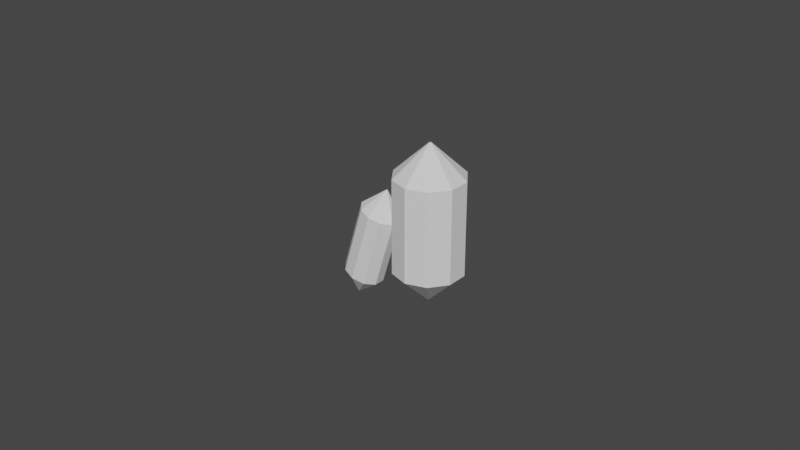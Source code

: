 # Source: crystal.blend  (saved by Blender 3.5.10; exported with 4.5.12 LTS)
import bpy
from mathutils import Matrix  # noqa: F401  (used for matrix-valued properties, if any)

bpy.ops.wm.read_factory_settings(use_empty=True)
scene = bpy.context.scene
scene.name = 'Scene'

# ---- collections
col_collection = bpy.data.collections.new('Collection'); scene.collection.children.link(col_collection)

# ---- world
world_world = bpy.data.worlds.new('World'); scene.world = world_world
world_world.use_nodes = True; world_world.node_tree.nodes.clear()
_N = world_world.node_tree.nodes; _L = world_world.node_tree.links
n0 = _N.new('ShaderNodeOutputWorld'); n0.name = 'World Output'; n0.location = (300, 300)
n1 = _N.new('ShaderNodeBackground'); n1.name = 'Background'; n1.location = (10, 300)
n1.inputs[0].default_value = (0.05088, 0.05088, 0.05088, 1.0)
_L.new(n1.outputs[0], n0.inputs[0])
n0.is_active_output = True
world_world.color = (0.05088, 0.05088, 0.05088)
world_world.use_sun_shadow = False
world_world.sun_shadow_jitter_overblur = 0.0

# ---- meshes
me_cylinder = bpy.data.meshes.new('Cylinder')
me_cylinder.from_pydata([(0.0, 0.0, -0.025), (-1.388e-17, -6.939e-18, 0.025), (2.732e-13, 0.01103, 0.01488), (1.224e-14, 0.0003949, 0.025), (0.0002321, 0.0003195, 0.025), (0.006485, 0.008925, 0.01488), (0.0003756, 0.000122, 0.025), (0.01049, 0.003409, 0.01488), (0.0003756, -0.000122, 0.025), (0.01049, -0.003409, 0.01488), (0.0002321, -0.0003195, 0.025), (0.006485, -0.008925, 0.01488), (1.224e-14, -0.0003949, 0.025), (2.732e-13, -0.01103, 0.01488), (-0.0002321, -0.0003195, 0.025), (-0.006485, -0.008925, 0.01488), (-0.0003756, -0.000122, 0.025), (-0.01049, -0.003409, 0.01488), (-0.0003756, 0.000122, 0.025), (-0.01049, 0.003409, 0.01488), (-0.0002321, 0.0003195, 0.025), (-0.006485, 0.008925, 0.01488), (0.0, 0.0003282, -0.025), (6.954e-14, 0.01101, -0.01485), (0.00647, 0.008906, -0.01485), (0.0001929, 0.0002655, -0.025), (0.01047, 0.003402, -0.01485), (0.0003121, 0.0001014, -0.025), (0.01047, -0.003402, -0.01485), (0.0003121, -0.0001014, -0.025), (0.00647, -0.008906, -0.01485), (0.0001929, -0.0002655, -0.025), (6.954e-14, -0.01101, -0.01485), (0.0, -0.0003282, -0.025), (-0.00647, -0.008906, -0.01485), (-0.0001929, -0.0002655, -0.025), (-0.01047, -0.003402, -0.01485), (-0.0003121, -0.0001014, -0.025), (-0.01047, 0.003402, -0.01485), (-0.0003121, 0.0001014, -0.025), (-0.00647, 0.008906, -0.01485), (-0.0001929, 0.0002655, -0.025)], [], [(40, 21, 2, 23), (0, 25, 27), (23, 2, 5, 24), (24, 5, 7, 26), (0, 27, 29), (1, 8, 6), (26, 7, 9, 28), (0, 29, 31), (1, 10, 8), (28, 9, 11, 30), (0, 31, 33), (1, 12, 10), (30, 11, 13, 32), (0, 33, 35), (1, 14, 12), (32, 13, 15, 34), (0, 35, 37), (1, 16, 14), (34, 15, 17, 36), (0, 37, 39), (1, 18, 16), (36, 17, 19, 38), (0, 39, 41), (1, 20, 18), (38, 19, 21, 40), (0, 22, 25), (1, 4, 3), (1, 6, 4), (5, 2, 3, 4), (7, 5, 4, 6), (9, 7, 6, 8), (11, 9, 8, 10), (13, 11, 10, 12), (15, 13, 12, 14), (17, 15, 14, 16), (19, 17, 16, 18), (21, 19, 18, 20), (2, 21, 20, 3), (1, 3, 20), (23, 24, 25, 22), (24, 26, 27, 25), (26, 28, 29, 27), (28, 30, 31, 29), (30, 32, 33, 31), (32, 34, 35, 33), (34, 36, 37, 35), (36, 38, 39, 37), (38, 40, 41, 39), (40, 23, 22, 41), (0, 41, 22)])
_uv = me_cylinder.uv_layers.new(name='UVMap')
_uv.uv.foreach_set('vector', [0.8024, 0.2237, 0.7887, 0.5926, 0.6992, 0.5914, 0.7135, 0.2225, 0.7593, 0.0001278, 0.7546, 0.004315, 0.7526, 0.001022, 0.7135, 0.2225, 0.6992, 0.5914, 0.6053, 0.6104, 0.6184, 0.2002, 0.6184, 0.2002, 0.6053, 0.6104, 0.5001, 0.6578, 0.502, 0.143, 0.2593, 0.0001278, 0.266, 0.001173, 0.2639, 0.004384, 0.2418, 0.8175, 0.2474, 0.8124, 0.2499, 0.8164, 0.4999, 0.1572, 0.4999, 0.671, 0.3829, 0.6138, 0.3955, 0.2048, 0.2593, 0.0001278, 0.2639, 0.004384, 0.2609, 0.005981, 0.2418, 0.8175, 0.2438, 0.8105, 0.2474, 0.8124, 0.3955, 0.2048, 0.3829, 0.6138, 0.2887, 0.5926, 0.3024, 0.2237, 0.2593, 0.0001278, 0.2609, 0.005981, 0.2576, 0.005937, 0.2418, 0.8175, 0.2398, 0.8105, 0.2438, 0.8105, 0.3024, 0.2237, 0.2887, 0.5926, 0.1992, 0.5914, 0.2135, 0.2225, 0.2593, 0.0001278, 0.2576, 0.005937, 0.2546, 0.004315, 0.2418, 0.8175, 0.2362, 0.8124, 0.2398, 0.8105, 0.2135, 0.2225, 0.1992, 0.5914, 0.1053, 0.6104, 0.1184, 0.2002, 0.2593, 0.0001278, 0.2546, 0.004315, 0.2526, 0.001022, 0.2418, 0.8175, 0.2337, 0.8163, 0.2362, 0.8124, 0.1184, 0.2002, 0.1053, 0.6104, 0.0001278, 0.6578, 0.002015, 0.143, 0.7593, 0.0001278, 0.766, 0.001173, 0.7639, 0.004384, 0.7418, 0.8175, 0.7474, 0.8124, 0.7499, 0.8164, 0.9999, 0.1572, 0.9999, 0.671, 0.8829, 0.6138, 0.8955, 0.2048, 0.7593, 0.0001278, 0.7639, 0.004384, 0.7609, 0.005981, 0.7418, 0.8175, 0.7438, 0.8105, 0.7474, 0.8124, 0.8955, 0.2048, 0.8829, 0.6138, 0.7887, 0.5926, 0.8024, 0.2237, 0.7593, 0.0001278, 0.7576, 0.005937, 0.7546, 0.004315, 0.7418, 0.8175, 0.7362, 0.8124, 0.7398, 0.8105, 0.7418, 0.8175, 0.7337, 0.8163, 0.7362, 0.8124, 0.6053, 0.6104, 0.6992, 0.5914, 0.7398, 0.8105, 0.7362, 0.8124, 0.5001, 0.6578, 0.6053, 0.6104, 0.7362, 0.8124, 0.7337, 0.8163, 0.3829, 0.6138, 0.4999, 0.671, 0.2499, 0.8164, 0.2474, 0.8124, 0.2887, 0.5926, 0.3829, 0.6138, 0.2474, 0.8124, 0.2438, 0.8105, 0.1992, 0.5914, 0.2887, 0.5926, 0.2438, 0.8105, 0.2398, 0.8105, 0.1053, 0.6104, 0.1992, 0.5914, 0.2398, 0.8105, 0.2362, 0.8124, 0.0001278, 0.6578, 0.1053, 0.6104, 0.2362, 0.8124, 0.2337, 0.8163, 0.8829, 0.6138, 0.9999, 0.671, 0.7499, 0.8164, 0.7474, 0.8124, 0.7887, 0.5926, 0.8829, 0.6138, 0.7474, 0.8124, 0.7438, 0.8105, 0.6992, 0.5914, 0.7887, 0.5926, 0.7438, 0.8105, 0.7398, 0.8105, 0.7418, 0.8175, 0.7398, 0.8105, 0.7438, 0.8105, 0.7135, 0.2225, 0.6184, 0.2002, 0.7546, 0.004315, 0.7576, 0.005937, 0.6184, 0.2002, 0.502, 0.143, 0.7526, 0.001022, 0.7546, 0.004315, 0.4999, 0.1572, 0.3955, 0.2048, 0.2639, 0.004384, 0.266, 0.001173, 0.3955, 0.2048, 0.3024, 0.2237, 0.2609, 0.005981, 0.2639, 0.004384, 0.3024, 0.2237, 0.2135, 0.2225, 0.2576, 0.005937, 0.2609, 0.005981, 0.2135, 0.2225, 0.1184, 0.2002, 0.2546, 0.004315, 0.2576, 0.005937, 0.1184, 0.2002, 0.002015, 0.143, 0.2526, 0.001022, 0.2546, 0.004315, 0.9999, 0.1572, 0.8955, 0.2048, 0.7639, 0.004384, 0.766, 0.001173, 0.8955, 0.2048, 0.8024, 0.2237, 0.7609, 0.005981, 0.7639, 0.004384, 0.8024, 0.2237, 0.7135, 0.2225, 0.7576, 0.005937, 0.7609, 0.005981, 0.7593, 0.0001278, 0.7609, 0.005981, 0.7576, 0.005937])
me_cylinder.update()
me_cylinder_001 = bpy.data.meshes.new('Cylinder.001')
me_cylinder_001.from_pydata([(0.0, 0.0, -0.025), (-1.388e-17, -6.939e-18, 0.025), (2.732e-13, 0.01103, 0.01488), (1.224e-14, 0.0003949, 0.025), (0.0002321, 0.0003195, 0.025), (0.006485, 0.008925, 0.01488), (0.0003756, 0.000122, 0.025), (0.01049, 0.003409, 0.01488), (0.0003756, -0.000122, 0.025), (0.01049, -0.003409, 0.01488), (0.0002321, -0.0003195, 0.025), (0.006485, -0.008925, 0.01488), (1.224e-14, -0.0003949, 0.025), (2.732e-13, -0.01103, 0.01488), (-0.0002321, -0.0003195, 0.025), (-0.006485, -0.008925, 0.01488), (-0.0003756, -0.000122, 0.025), (-0.01049, -0.003409, 0.01488), (-0.0003756, 0.000122, 0.025), (-0.01049, 0.003409, 0.01488), (-0.0002321, 0.0003195, 0.025), (-0.006485, 0.008925, 0.01488), (0.0, 0.0003282, -0.025), (6.954e-14, 0.01101, -0.01485), (0.00647, 0.008906, -0.01485), (0.0001929, 0.0002655, -0.025), (0.01047, 0.003402, -0.01485), (0.0003121, 0.0001014, -0.025), (0.01047, -0.003402, -0.01485), (0.0003121, -0.0001014, -0.025), (0.00647, -0.008906, -0.01485), (0.0001929, -0.0002655, -0.025), (6.954e-14, -0.01101, -0.01485), (0.0, -0.0003282, -0.025), (-0.00647, -0.008906, -0.01485), (-0.0001929, -0.0002655, -0.025), (-0.01047, -0.003402, -0.01485), (-0.0003121, -0.0001014, -0.025), (-0.01047, 0.003402, -0.01485), (-0.0003121, 0.0001014, -0.025), (-0.00647, 0.008906, -0.01485), (-0.0001929, 0.0002655, -0.025)], [], [(40, 21, 2, 23), (0, 25, 27), (23, 2, 5, 24), (24, 5, 7, 26), (0, 27, 29), (1, 8, 6), (26, 7, 9, 28), (0, 29, 31), (1, 10, 8), (28, 9, 11, 30), (0, 31, 33), (1, 12, 10), (30, 11, 13, 32), (0, 33, 35), (1, 14, 12), (32, 13, 15, 34), (0, 35, 37), (1, 16, 14), (34, 15, 17, 36), (0, 37, 39), (1, 18, 16), (36, 17, 19, 38), (0, 39, 41), (1, 20, 18), (38, 19, 21, 40), (0, 22, 25), (1, 4, 3), (1, 6, 4), (5, 2, 3, 4), (7, 5, 4, 6), (9, 7, 6, 8), (11, 9, 8, 10), (13, 11, 10, 12), (15, 13, 12, 14), (17, 15, 14, 16), (19, 17, 16, 18), (21, 19, 18, 20), (2, 21, 20, 3), (1, 3, 20), (23, 24, 25, 22), (24, 26, 27, 25), (26, 28, 29, 27), (28, 30, 31, 29), (30, 32, 33, 31), (32, 34, 35, 33), (34, 36, 37, 35), (36, 38, 39, 37), (38, 40, 41, 39), (40, 23, 22, 41), (0, 41, 22)])
_uv = me_cylinder_001.uv_layers.new(name='UVMap')
_uv.uv.foreach_set('vector', [0.8024, 0.2237, 0.7887, 0.5926, 0.6992, 0.5914, 0.7135, 0.2225, 0.7593, 0.0001278, 0.7546, 0.004315, 0.7526, 0.001022, 0.7135, 0.2225, 0.6992, 0.5914, 0.6053, 0.6104, 0.6184, 0.2002, 0.6184, 0.2002, 0.6053, 0.6104, 0.5001, 0.6578, 0.502, 0.143, 0.2593, 0.0001278, 0.266, 0.001173, 0.2639, 0.004384, 0.2418, 0.8175, 0.2474, 0.8124, 0.2499, 0.8164, 0.4999, 0.1572, 0.4999, 0.671, 0.3829, 0.6138, 0.3955, 0.2048, 0.2593, 0.0001278, 0.2639, 0.004384, 0.2609, 0.005981, 0.2418, 0.8175, 0.2438, 0.8105, 0.2474, 0.8124, 0.3955, 0.2048, 0.3829, 0.6138, 0.2887, 0.5926, 0.3024, 0.2237, 0.2593, 0.0001278, 0.2609, 0.005981, 0.2576, 0.005937, 0.2418, 0.8175, 0.2398, 0.8105, 0.2438, 0.8105, 0.3024, 0.2237, 0.2887, 0.5926, 0.1992, 0.5914, 0.2135, 0.2225, 0.2593, 0.0001278, 0.2576, 0.005937, 0.2546, 0.004315, 0.2418, 0.8175, 0.2362, 0.8124, 0.2398, 0.8105, 0.2135, 0.2225, 0.1992, 0.5914, 0.1053, 0.6104, 0.1184, 0.2002, 0.2593, 0.0001278, 0.2546, 0.004315, 0.2526, 0.001022, 0.2418, 0.8175, 0.2337, 0.8163, 0.2362, 0.8124, 0.1184, 0.2002, 0.1053, 0.6104, 0.0001278, 0.6578, 0.002015, 0.143, 0.7593, 0.0001278, 0.766, 0.001173, 0.7639, 0.004384, 0.7418, 0.8175, 0.7474, 0.8124, 0.7499, 0.8164, 0.9999, 0.1572, 0.9999, 0.671, 0.8829, 0.6138, 0.8955, 0.2048, 0.7593, 0.0001278, 0.7639, 0.004384, 0.7609, 0.005981, 0.7418, 0.8175, 0.7438, 0.8105, 0.7474, 0.8124, 0.8955, 0.2048, 0.8829, 0.6138, 0.7887, 0.5926, 0.8024, 0.2237, 0.7593, 0.0001278, 0.7576, 0.005937, 0.7546, 0.004315, 0.7418, 0.8175, 0.7362, 0.8124, 0.7398, 0.8105, 0.7418, 0.8175, 0.7337, 0.8163, 0.7362, 0.8124, 0.6053, 0.6104, 0.6992, 0.5914, 0.7398, 0.8105, 0.7362, 0.8124, 0.5001, 0.6578, 0.6053, 0.6104, 0.7362, 0.8124, 0.7337, 0.8163, 0.3829, 0.6138, 0.4999, 0.671, 0.2499, 0.8164, 0.2474, 0.8124, 0.2887, 0.5926, 0.3829, 0.6138, 0.2474, 0.8124, 0.2438, 0.8105, 0.1992, 0.5914, 0.2887, 0.5926, 0.2438, 0.8105, 0.2398, 0.8105, 0.1053, 0.6104, 0.1992, 0.5914, 0.2398, 0.8105, 0.2362, 0.8124, 0.0001278, 0.6578, 0.1053, 0.6104, 0.2362, 0.8124, 0.2337, 0.8163, 0.8829, 0.6138, 0.9999, 0.671, 0.7499, 0.8164, 0.7474, 0.8124, 0.7887, 0.5926, 0.8829, 0.6138, 0.7474, 0.8124, 0.7438, 0.8105, 0.6992, 0.5914, 0.7887, 0.5926, 0.7438, 0.8105, 0.7398, 0.8105, 0.7418, 0.8175, 0.7398, 0.8105, 0.7438, 0.8105, 0.7135, 0.2225, 0.6184, 0.2002, 0.7546, 0.004315, 0.7576, 0.005937, 0.6184, 0.2002, 0.502, 0.143, 0.7526, 0.001022, 0.7546, 0.004315, 0.4999, 0.1572, 0.3955, 0.2048, 0.2639, 0.004384, 0.266, 0.001173, 0.3955, 0.2048, 0.3024, 0.2237, 0.2609, 0.005981, 0.2639, 0.004384, 0.3024, 0.2237, 0.2135, 0.2225, 0.2576, 0.005937, 0.2609, 0.005981, 0.2135, 0.2225, 0.1184, 0.2002, 0.2546, 0.004315, 0.2576, 0.005937, 0.1184, 0.2002, 0.002015, 0.143, 0.2526, 0.001022, 0.2546, 0.004315, 0.9999, 0.1572, 0.8955, 0.2048, 0.7639, 0.004384, 0.766, 0.001173, 0.8955, 0.2048, 0.8024, 0.2237, 0.7609, 0.005981, 0.7639, 0.004384, 0.8024, 0.2237, 0.7135, 0.2225, 0.7576, 0.005937, 0.7609, 0.005981, 0.7593, 0.0001278, 0.7609, 0.005981, 0.7576, 0.005937])
me_cylinder_001.update()

# ---- objects
ob_cylinder = bpy.data.objects.new('Cylinder', me_cylinder)
ob_cylinder_001 = bpy.data.objects.new('Cylinder.001', me_cylinder_001)

# ---- transforms, parenting, visibility, modifiers, constraints
ob_cylinder.location = (0.0, 0.0, 0.0)
ob_cylinder_001.location = (-0.02036, -0.001405, -0.01227)
ob_cylinder_001.rotation_euler = (0.0, 0.2972, 0.0)
ob_cylinder_001.scale = (0.5991, 0.5162, 0.7927)

# ---- collection membership
col_collection.objects.link(ob_cylinder)
col_collection.objects.link(ob_cylinder_001)

# ---- scene / render settings (as saved in the file)
scene.frame_start = 1; scene.frame_end = 250; scene.frame_set(92)
scene.render.engine = 'BLENDER_EEVEE_NEXT'
scene.cycles.sampling_pattern = 'TABULATED_SOBOL'
scene.view_settings.view_transform = 'Filmic'
bpy.context.view_layer.update()

# ---- added for rendering (the .blend has no active camera and no usable light): camera, sun
cam_auto = bpy.data.cameras.new('AutoCamera')
cam_auto.lens = 50.0
cam_auto.sensor_width = 36.0
cam_auto.clip_end = 1000.0
ob_auto_camera = bpy.data.objects.new('AutoCamera', cam_auto)
scene.collection.objects.link(ob_auto_camera)
ob_auto_camera.location = (0.174204, -0.222054, 0.144005)
ob_auto_camera.rotation_euler = (1.09748, -7.21219e-08, 0.694738)
scene.camera = ob_auto_camera
light_auto_sun = bpy.data.lights.new('AutoSun', 'SUN')
light_auto_sun.energy = 3.0
light_auto_sun.angle = 0.0523599
ob_auto_sun = bpy.data.objects.new('AutoSun', light_auto_sun)
scene.collection.objects.link(ob_auto_sun)
ob_auto_sun.rotation_euler = (0.872665, 0.174533, 0.523599)
bpy.context.view_layer.update()
